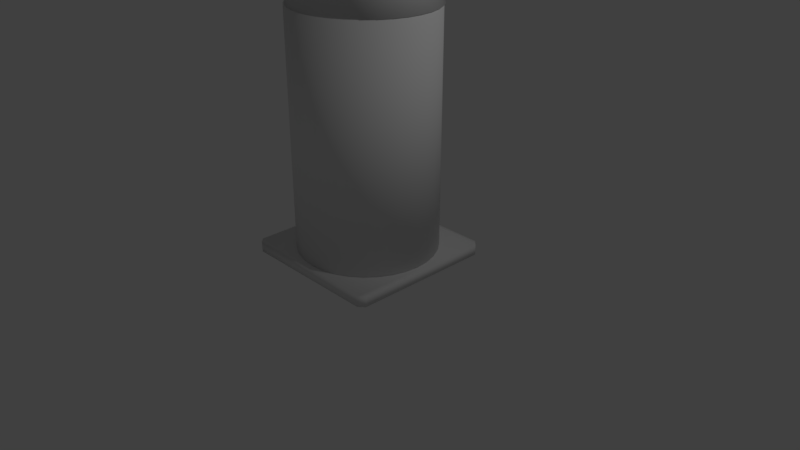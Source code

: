 # Source: cystostomefinal.blend  (saved by Blender 2.79.0; exported with 4.5.12 LTS)
import bpy
from mathutils import Matrix  # noqa: F401  (used for matrix-valued properties, if any)

bpy.ops.wm.read_factory_settings(use_empty=True)
scene = bpy.context.scene
scene.name = 'Scene'

# ---- collections
col_collection_1 = bpy.data.collections.new('Collection 1'); scene.collection.children.link(col_collection_1)

# ---- world
world_world = bpy.data.worlds.new('World'); scene.world = world_world
world_world.color = (0.05088, 0.05088, 0.05088)
world_world.use_sun_shadow = False
world_world.sun_shadow_jitter_overblur = 0.0
world_world.cycles.sampling_method = 'MANUAL'

# ---- cameras
cam_camera = bpy.data.cameras.new('Camera')
cam_camera.clip_end = 100.0
cam_camera.lens = 35.0
cam_camera.sensor_width = 32.0
cam_camera.sensor_height = 18.0
cam_camera.ortho_scale = 7.314
cam_camera.dof.focus_distance = 0.0
cam_camera.dof.aperture_fstop = 128.0

# ---- lights
light_lamp = bpy.data.lights.new('Lamp', 'POINT')
light_lamp.transmission_factor = 0.0
light_lamp.cutoff_distance = 30.0
light_lamp.energy = 100.0
light_lamp.shadow_buffer_clip_start = 1.001
light_lamp.shadow_soft_size = 0.1
light_lamp.shadow_maximum_resolution = 0.006
light_lamp.use_absolute_resolution = True

# ---- meshes
me_cylinder_001 = bpy.data.meshes.new('Cylinder.001')
me_cylinder_001.from_pydata([(0.0, 1.0, -1.0), (0.0, 1.0, 1.0), (0.1951, 0.9808, -1.0), (0.1951, 0.9808, 1.0), (0.3827, 0.9239, -1.0), (0.3827, 0.9239, 1.0), (0.5556, 0.8315, -1.0), (0.5556, 0.8315, 1.0), (0.7071, 0.7071, -1.0), (0.7071, 0.7071, 1.0), (0.8315, 0.5556, -1.0), (0.8315, 0.5556, 1.0), (0.9239, 0.3827, -1.0), (0.9239, 0.3827, 1.0), (0.9808, 0.1951, -1.0), (0.9808, 0.1951, 1.0), (1.0, 7.55e-08, -1.0), (1.0, 7.55e-08, 1.0), (0.9808, -0.1951, -1.0), (0.9808, -0.1951, 1.0), (0.9239, -0.3827, -1.0), (0.9239, -0.3827, 1.0), (0.8315, -0.5556, -1.0), (0.8315, -0.5556, 1.0), (0.7071, -0.7071, -1.0), (0.7071, -0.7071, 1.0), (0.5556, -0.8315, -1.0), (0.5556, -0.8315, 1.0), (0.3827, -0.9239, -1.0), (0.3827, -0.9239, 1.0), (0.1951, -0.9808, -1.0), (0.1951, -0.9808, 1.0), (-3.258e-07, -1.0, -1.0), (-3.258e-07, -1.0, 1.0), (-0.1951, -0.9808, -1.0), (-0.1951, -0.9808, 1.0), (-0.3827, -0.9239, -1.0), (-0.3827, -0.9239, 1.0), (-0.5556, -0.8315, -1.0), (-0.5556, -0.8315, 1.0), (-0.7071, -0.7071, -1.0), (-0.7071, -0.7071, 1.0), (-0.8315, -0.5556, -1.0), (-0.8315, -0.5556, 1.0), (-0.9239, -0.3827, -1.0), (-0.9239, -0.3827, 1.0), (-0.9808, -0.1951, -1.0), (-0.9808, -0.1951, 1.0), (-1.0, 9.656e-07, -1.0), (-1.0, 9.656e-07, 1.0), (-0.9808, 0.1951, -1.0), (-0.9808, 0.1951, 1.0), (-0.9239, 0.3827, -1.0), (-0.9239, 0.3827, 1.0), (-0.8315, 0.5556, -1.0), (-0.8315, 0.5556, 1.0), (-0.7071, 0.7071, -1.0), (-0.7071, 0.7071, 1.0), (-0.5556, 0.8315, -1.0), (-0.5556, 0.8315, 1.0), (-0.3827, 0.9239, -1.0), (-0.3827, 0.9239, 1.0), (-0.1951, 0.9808, -1.0), (-0.1951, 0.9808, 1.0)], [], [(0, 1, 3, 2), (2, 3, 5, 4), (4, 5, 7, 6), (6, 7, 9, 8), (8, 9, 11, 10), (10, 11, 13, 12), (12, 13, 15, 14), (14, 15, 17, 16), (16, 17, 19, 18), (18, 19, 21, 20), (20, 21, 23, 22), (22, 23, 25, 24), (24, 25, 27, 26), (26, 27, 29, 28), (28, 29, 31, 30), (30, 31, 33, 32), (32, 33, 35, 34), (34, 35, 37, 36), (36, 37, 39, 38), (38, 39, 41, 40), (40, 41, 43, 42), (42, 43, 45, 44), (44, 45, 47, 46), (46, 47, 49, 48), (48, 49, 51, 50), (50, 51, 53, 52), (52, 53, 55, 54), (54, 55, 57, 56), (56, 57, 59, 58), (58, 59, 61, 60), (3, 1, 63, 61, 59, 57, 55, 53, 51, 49, 47, 45, 43, 41, 39, 37, 35, 33, 31, 29, 27, 25, 23, 21, 19, 17, 15, 13, 11, 9, 7, 5), (60, 61, 63, 62), (62, 63, 1, 0), (0, 2, 4, 6, 8, 10, 12, 14, 16, 18, 20, 22, 24, 26, 28, 30, 32, 34, 36, 38, 40, 42, 44, 46, 48, 50, 52, 54, 56, 58, 60, 62)])
me_cylinder_001.polygons.foreach_set('use_smooth', [True] * 34)
me_cylinder_001.use_remesh_preserve_volume = False
me_cylinder_001.use_remesh_preserve_attributes = False
me_cylinder_001.use_mirror_vertex_groups = False
me_cylinder_001.update()
me_cone = bpy.data.meshes.new('Cone')
me_cone.from_pydata([(0.0, 1.0, -1.0), (0.1951, 0.9808, -1.0), (0.3827, 0.9239, -1.0), (0.5556, 0.8315, -1.0), (0.7071, 0.7071, -1.0), (0.8315, 0.5556, -1.0), (0.9239, 0.3827, -1.0), (0.9808, 0.1951, -1.0), (1.0, 7.55e-08, -1.0), (0.9808, -0.1951, -1.0), (0.9239, -0.3827, -1.0), (0.8315, -0.5556, -1.0), (0.7071, -0.7071, -1.0), (0.5556, -0.8315, -1.0), (0.3827, -0.9239, -1.0), (0.1951, -0.9808, -1.0), (-3.258e-07, -1.0, -1.0), (-0.1951, -0.9808, -1.0), (-0.3827, -0.9239, -1.0), (-0.5556, -0.8315, -1.0), (-0.7071, -0.7071, -1.0), (-0.8315, -0.5556, -1.0), (-0.9239, -0.3827, -1.0), (-0.9808, -0.1951, -1.0), (-1.0, 9.656e-07, -1.0), (-0.9808, 0.1951, -1.0), (-0.9239, 0.3827, -1.0), (-0.8315, 0.5556, -1.0), (-0.7071, 0.7071, -1.0), (-0.5556, 0.8315, -1.0), (-0.3827, 0.9239, -1.0), (-0.1951, 0.9808, -1.0), (0.07454, -0.3747, 0.2359), (-1.245e-07, -0.3821, 0.2359), (0.2123, 0.3177, 0.2359), (0.1462, -0.353, 0.2359), (-0.2123, -0.3177, 0.2359), (-0.2702, -0.2702, 0.2359), (0.2123, -0.3177, 0.2359), (-0.07454, -0.3747, 0.2359), (-0.1462, -0.353, 0.2359), (-0.3177, -0.2123, 0.2359), (0.3177, 0.2123, 0.2359), (0.353, 0.1462, 0.2359), (0.3747, 0.07454, 0.2359), (0.2702, -0.2702, 0.2359), (0.3821, 2.885e-08, 0.2359), (0.3747, -0.07454, 0.2359), (0.2702, 0.2702, 0.2359), (0.353, -0.1462, 0.2359), (0.3177, -0.2123, 0.2359), (0.1462, 0.353, 0.2359), (0.07454, 0.3747, 0.2359), (0.0, 0.3821, 0.2359), (-0.07454, 0.3747, 0.2359), (-0.3747, -0.07454, 0.2359), (-0.3821, 3.689e-07, 0.2359), (-0.353, -0.1462, 0.2359), (-0.2702, 0.2702, 0.2359), (-0.2123, 0.3177, 0.2359), (-0.3177, 0.2123, 0.2359), (-0.3747, 0.07454, 0.2359), (-0.1462, 0.353, 0.2359), (-0.353, 0.1462, 0.2359)], [], [(0, 53, 52, 1), (1, 52, 51, 2), (2, 51, 34, 3), (3, 34, 48, 4), (4, 48, 42, 5), (5, 42, 43, 6), (6, 43, 44, 7), (7, 44, 46, 8), (8, 46, 47, 9), (9, 47, 49, 10), (10, 49, 50, 11), (11, 50, 45, 12), (12, 45, 38, 13), (13, 38, 35, 14), (14, 35, 32, 15), (15, 32, 33, 16), (16, 33, 39, 17), (17, 39, 40, 18), (18, 40, 36, 19), (19, 36, 37, 20), (20, 37, 41, 21), (21, 41, 57, 22), (22, 57, 55, 23), (23, 55, 56, 24), (24, 56, 61, 25), (25, 61, 63, 26), (26, 63, 60, 27), (27, 60, 58, 28), (28, 58, 59, 29), (29, 59, 62, 30), (30, 62, 54, 31), (31, 54, 53, 0), (0, 1, 2, 3, 4, 5, 6, 7, 8, 9, 10, 11, 12, 13, 14, 15, 16, 17, 18, 19, 20, 21, 22, 23, 24, 25, 26, 27, 28, 29, 30, 31), (47, 46, 44, 43, 42, 48, 34, 51, 52, 53, 54, 62, 59, 58, 60, 63, 61, 56, 55, 57, 41, 37, 36, 40, 39, 33, 32, 35, 38, 45, 50, 49)])
me_cone.polygons.foreach_set('use_smooth', [True] * 34)
me_cone.use_remesh_preserve_volume = False
me_cone.use_remesh_preserve_attributes = False
me_cone.use_mirror_vertex_groups = False
me_cone.update()
me_cylinder = bpy.data.meshes.new('Cylinder')
me_cylinder.from_pydata([(0.0, 1.0, -1.0), (0.0, 1.0, 2.363), (0.1951, 0.9808, -1.0), (0.1951, 0.9808, 2.363), (0.3827, 0.9239, -1.0), (0.3827, 0.9239, 2.363), (0.5556, 0.8315, -1.0), (0.5556, 0.8315, 2.363), (0.7071, 0.7071, -1.0), (0.7071, 0.7071, 2.363), (0.8315, 0.5556, -1.0), (0.8315, 0.5556, 2.363), (0.9239, 0.3827, -1.0), (0.9239, 0.3827, 2.363), (0.9808, 0.1951, -1.0), (0.9808, 0.1951, 2.363), (1.0, 7.55e-08, -1.0), (1.0, 7.55e-08, 2.363), (0.9808, -0.1951, -1.0), (0.9808, -0.1951, 2.363), (0.9239, -0.3827, -1.0), (0.9239, -0.3827, 2.363), (0.8315, -0.5556, -1.0), (0.8315, -0.5556, 2.363), (0.7071, -0.7071, -1.0), (0.7071, -0.7071, 2.363), (0.5556, -0.8315, -1.0), (0.5556, -0.8315, 2.363), (0.3827, -0.9239, -1.0), (0.3827, -0.9239, 2.363), (0.1951, -0.9808, -1.0), (0.1951, -0.9808, 2.363), (-3.258e-07, -1.0, -1.0), (-3.258e-07, -1.0, 2.363), (-0.1951, -0.9808, -1.0), (-0.1951, -0.9808, 2.363), (-0.3827, -0.9239, -1.0), (-0.3827, -0.9239, 2.363), (-0.5556, -0.8315, -1.0), (-0.5556, -0.8315, 2.363), (-0.7071, -0.7071, -1.0), (-0.7071, -0.7071, 2.363), (-0.8315, -0.5556, -1.0), (-0.8315, -0.5556, 2.363), (-0.9239, -0.3827, -1.0), (-0.9239, -0.3827, 2.363), (-0.9808, -0.1951, -1.0), (-0.9808, -0.1951, 2.363), (-1.0, 9.656e-07, -1.0), (-1.0, 9.656e-07, 2.363), (-0.9808, 0.1951, -1.0), (-0.9808, 0.1951, 2.363), (-0.9239, 0.3827, -1.0), (-0.9239, 0.3827, 2.363), (-0.8315, 0.5556, -1.0), (-0.8315, 0.5556, 2.363), (-0.7071, 0.7071, -1.0), (-0.7071, 0.7071, 2.363), (-0.5556, 0.8315, -1.0), (-0.5556, 0.8315, 2.363), (-0.3827, 0.9239, -1.0), (-0.3827, 0.9239, 2.363), (-0.1951, 0.9808, -1.0), (-0.1951, 0.9808, 2.363)], [], [(0, 1, 3, 2), (2, 3, 5, 4), (4, 5, 7, 6), (6, 7, 9, 8), (8, 9, 11, 10), (10, 11, 13, 12), (12, 13, 15, 14), (14, 15, 17, 16), (16, 17, 19, 18), (18, 19, 21, 20), (20, 21, 23, 22), (22, 23, 25, 24), (24, 25, 27, 26), (26, 27, 29, 28), (28, 29, 31, 30), (30, 31, 33, 32), (32, 33, 35, 34), (34, 35, 37, 36), (36, 37, 39, 38), (38, 39, 41, 40), (40, 41, 43, 42), (42, 43, 45, 44), (44, 45, 47, 46), (46, 47, 49, 48), (48, 49, 51, 50), (50, 51, 53, 52), (52, 53, 55, 54), (54, 55, 57, 56), (56, 57, 59, 58), (58, 59, 61, 60), (3, 1, 63, 61, 59, 57, 55, 53, 51, 49, 47, 45, 43, 41, 39, 37, 35, 33, 31, 29, 27, 25, 23, 21, 19, 17, 15, 13, 11, 9, 7, 5), (60, 61, 63, 62), (62, 63, 1, 0), (0, 2, 4, 6, 8, 10, 12, 14, 16, 18, 20, 22, 24, 26, 28, 30, 32, 34, 36, 38, 40, 42, 44, 46, 48, 50, 52, 54, 56, 58, 60, 62)])
me_cylinder.polygons.foreach_set('use_smooth', [True] * 34)
me_cylinder.use_remesh_preserve_volume = False
me_cylinder.use_remesh_preserve_attributes = False
me_cylinder.use_mirror_vertex_groups = False
me_cylinder.update()
me_cube_001 = bpy.data.meshes.new('Cube.001')
me_cube_001.from_pydata([(-0.9353, -1.0, -1.0), (-1.0, -0.9353, -1.0), (-0.9353, -1.0, -0.8609), (-1.0, -0.9353, -0.8609), (-1.0, 0.9353, -1.0), (-0.9353, 1.0, -1.0), (-0.9353, 1.0, -0.8609), (-1.0, 0.9353, -0.8609), (0.9263, -1.0, -1.0), (1.0, -0.9263, -1.0), (1.0, -0.9263, -0.8609), (0.9263, -1.0, -0.8609), (1.0, 0.9263, -1.0), (0.9263, 1.0, -1.0), (0.9263, 1.0, -0.8609), (1.0, 0.9263, -0.8609)], [], [(5, 6, 14, 13), (12, 13, 14, 15), (8, 11, 2, 0), (9, 12, 15, 10), (8, 9, 10, 11), (8, 0, 1, 4, 5, 13, 12, 9), (6, 5, 4, 1, 0, 2, 3, 7), (2, 11, 10, 15, 14, 6, 7, 3)])
me_cube_001.polygons.foreach_set('use_smooth', [True] * 8)
me_cube_001.use_remesh_preserve_volume = False
me_cube_001.use_remesh_preserve_attributes = False
me_cube_001.use_mirror_vertex_groups = False
me_cube_001.update()

# ---- curves / text
cu_beziercurve_001 = bpy.data.curves.new('BezierCurve.001', 'CURVE')
cu_beziercurve_001.dimensions = '3D'
_sp = cu_beziercurve_001.splines.new('BEZIER'); _sp.bezier_points.add(1)
_sp.bezier_points.foreach_set('co', [0.9917, 2.689, 9.749, 3.06, 2.614, 13.42])
_sp.bezier_points.foreach_set('handle_left', [0.532, 2.653, 9.517, 2.074, 2.741, 13.32])
_sp.bezier_points.foreach_set('handle_right', [3.273, 2.863, 10.9, 4.266, 2.459, 13.55])
for _p, _l, _r in zip(_sp.bezier_points, ['ALIGNED', 'ALIGNED'], ['ALIGNED', 'ALIGNED']): _p.handle_left_type = _l; _p.handle_right_type = _r
_sp.order_u = 0
_sp.order_v = 0
cu_beziercurve_001.use_path = True
cu_beziercurve_001.use_path_clamp = True
cu_beziercurve_001.bevel_resolution = 3
cu_beziercurve_001.bevel_depth = 0.06
cu_beziercurve_001.fill_mode = 'FULL'

# ---- objects
ob_cylinder_001 = bpy.data.objects.new('Cylinder.001', me_cylinder_001)
ob_cone = bpy.data.objects.new('Cone', me_cone)
ob_cylinder = bpy.data.objects.new('Cylinder', me_cylinder)
ob_cube = bpy.data.objects.new('Cube', me_cube_001)
ob_lamp = bpy.data.objects.new('Lamp', light_lamp)
ob_camera = bpy.data.objects.new('Camera', cam_camera)
ob_beziercurve = bpy.data.objects.new('BezierCurve', cu_beziercurve_001)

# ---- transforms, parenting, visibility, modifiers, constraints
ob_cylinder_001.location = (0.0003269, 0.01001, 4.695)
ob_cylinder_001.scale = (0.3529, 0.3529, 0.3529)
ob_cylinder_001.lineart.crease_threshold = 0.0
ob_cone.location = (-0.004633, 0.01161, 4.127)
ob_cone.scale = (0.9094, 0.9094, 0.9094)
ob_cone.lineart.crease_threshold = 0.0
ob_cylinder.location = (-0.01528, -0.001107, 1.075)
ob_cylinder.scale = (0.9071, 0.9071, 0.9071)
ob_cylinder.lineart.crease_threshold = 0.0
ob_cube.location = (-0.02666, 0.02046, 1.021)
ob_cube.lineart.crease_threshold = 0.0
ob_lamp.location = (4.076, 1.005, 5.904)
ob_lamp.rotation_euler = (0.6503, 0.05522, 1.866)
ob_lamp.lock_rotations_4d = False
ob_lamp.empty_display_type = 'ARROWS'
ob_lamp.color = (0.0, 0.0, 0.0, 0.0)
ob_lamp.lineart.crease_threshold = 0.0
ob_camera.location = (7.481, -6.508, 5.344)
ob_camera.rotation_euler = (1.109, 0.0, 0.8149)
ob_camera.lock_rotations_4d = False
ob_camera.empty_display_type = 'ARROWS'
ob_camera.color = (0.0, 0.0, 0.0, 0.0)
ob_camera.display_type = 'WIRE'
ob_camera.lineart.crease_threshold = 0.0
ob_beziercurve.location = (-1.189, -2.676, -4.931)
ob_beziercurve.lineart.crease_threshold = 0.0

# ---- collection membership
col_collection_1.objects.link(ob_cylinder_001)
col_collection_1.objects.link(ob_cone)
col_collection_1.objects.link(ob_cylinder)
col_collection_1.objects.link(ob_cube)
col_collection_1.objects.link(ob_lamp)
col_collection_1.objects.link(ob_camera)
col_collection_1.objects.link(ob_beziercurve)

# ---- scene / render settings (as saved in the file)
scene.camera = ob_camera
scene.frame_start = 1; scene.frame_end = 250; scene.frame_set(1)
scene.render.engine = 'BLENDER_EEVEE_NEXT'
scene.render.resolution_percentage = 50
scene.render.dither_intensity = 0.0
scene.cycles.use_denoising = False
scene.cycles.samples = 128
scene.cycles.sampling_pattern = 'TABULATED_SOBOL'
scene.cycles.use_adaptive_sampling = False
scene.cycles.use_light_tree = False
scene.cycles.blur_glossy = 0.0
scene.cycles.sample_clamp_indirect = 0.0
scene.view_settings.view_transform = 'Standard'
bpy.context.view_layer.update()
